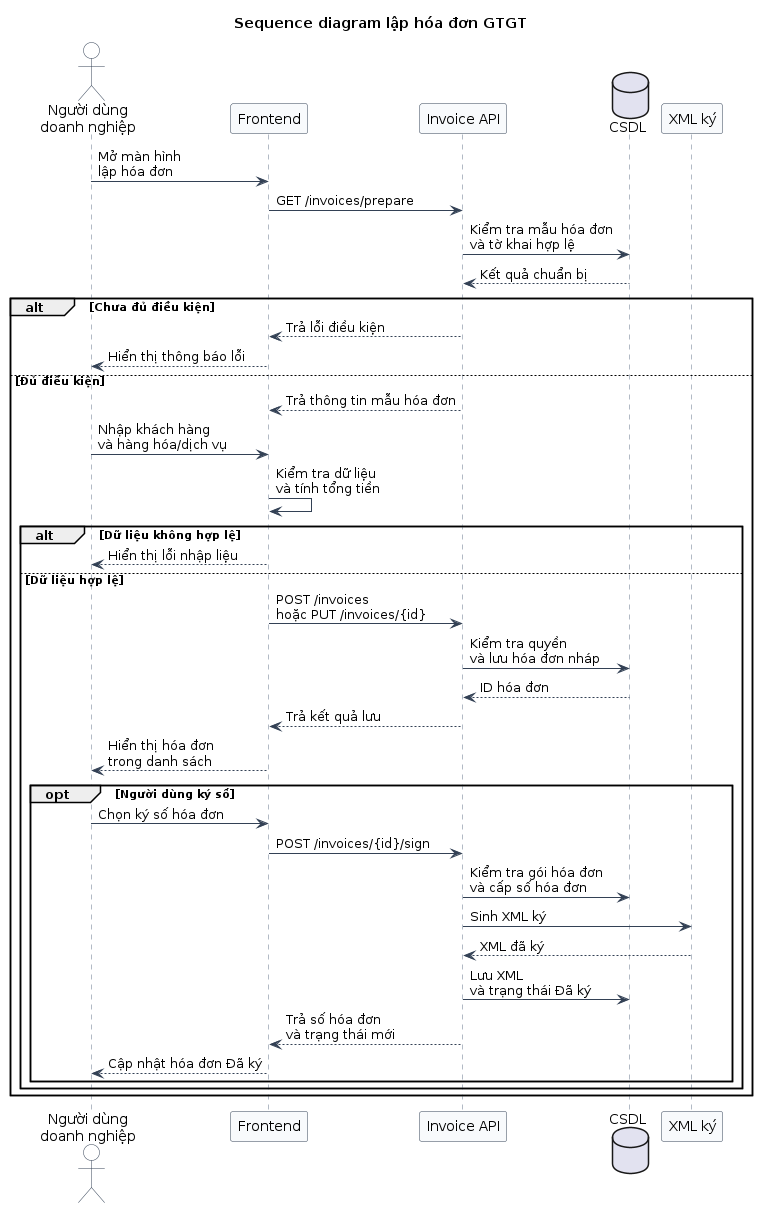

The diagram above was rendered by PlantUML. Its source (embedded in the PNG):
@startuml
title Sequence diagram lập hóa đơn GTGT

skinparam shadowing false
skinparam sequence {
  ArrowColor #334155
  LifeLineBorderColor #64748B
  LifeLineBackgroundColor #F8FAFC
  ParticipantBorderColor #334155
  ParticipantBackgroundColor #F8FAFC
  ActorBorderColor #334155
  ActorBackgroundColor #FFFFFF
}

actor "Người dùng\ndoanh nghiệp" as User
participant "Frontend" as FE
participant "Invoice API" as API
database "CSDL" as DB
participant "XML ký" as XML

User -> FE: Mở màn hình\nlập hóa đơn
FE -> API: GET /invoices/prepare
API -> DB: Kiểm tra mẫu hóa đơn\nvà tờ khai hợp lệ
DB --> API: Kết quả chuẩn bị

alt Chưa đủ điều kiện
  API --> FE: Trả lỗi điều kiện
  FE --> User: Hiển thị thông báo lỗi
else Đủ điều kiện
  API --> FE: Trả thông tin mẫu hóa đơn
  User -> FE: Nhập khách hàng\nvà hàng hóa/dịch vụ
  FE -> FE: Kiểm tra dữ liệu\nvà tính tổng tiền

  alt Dữ liệu không hợp lệ
    FE --> User: Hiển thị lỗi nhập liệu
  else Dữ liệu hợp lệ
    FE -> API: POST /invoices\nhoặc PUT /invoices/{id}
    API -> DB: Kiểm tra quyền\nvà lưu hóa đơn nháp
    DB --> API: ID hóa đơn
    API --> FE: Trả kết quả lưu
    FE --> User: Hiển thị hóa đơn\ntrong danh sách

    opt Người dùng ký số
      User -> FE: Chọn ký số hóa đơn
      FE -> API: POST /invoices/{id}/sign
      API -> DB: Kiểm tra gói hóa đơn\nvà cấp số hóa đơn
      API -> XML: Sinh XML ký
      XML --> API: XML đã ký
      API -> DB: Lưu XML\nvà trạng thái Đã ký
      API --> FE: Trả số hóa đơn\nvà trạng thái mới
      FE --> User: Cập nhật hóa đơn Đã ký
    end
  end
end

@enduml